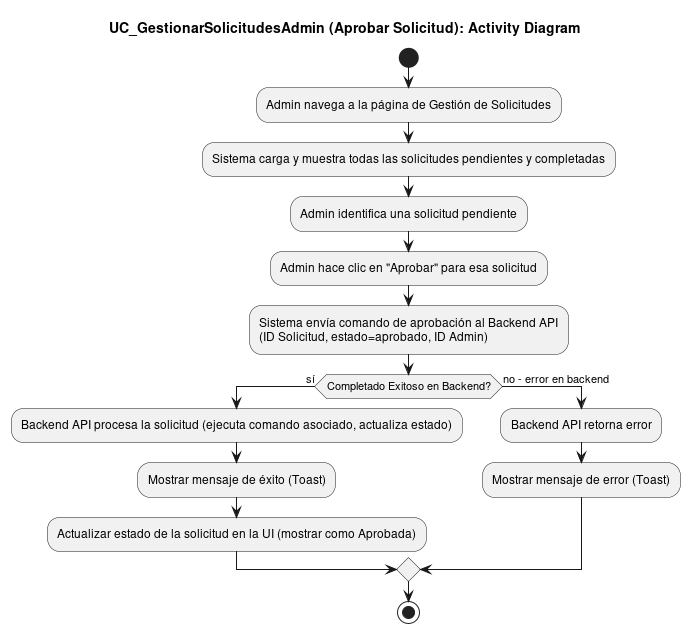

The diagram above was rendered by PlantUML. Its source (embedded in the PNG):
@startuml
title UC_GestionarSolicitudesAdmin (Aprobar Solicitud): Activity Diagram

start
:Admin navega a la página de Gestión de Solicitudes;
:Sistema carga y muestra todas las solicitudes pendientes y completadas;
:Admin identifica una solicitud pendiente;
:Admin hace clic en "Aprobar" para esa solicitud;
:Sistema envía comando de aprobación al Backend API\n(ID Solicitud, estado=aprobado, ID Admin);
if (Completado Exitoso en Backend?) then (sí)
  :Backend API procesa la solicitud (ejecuta comando asociado, actualiza estado);
  :Mostrar mensaje de éxito (Toast);
  :Actualizar estado de la solicitud en la UI (mostrar como Aprobada);
else (no - error en backend)
  :Backend API retorna error;
  :Mostrar mensaje de error (Toast);
endif
stop
@enduml